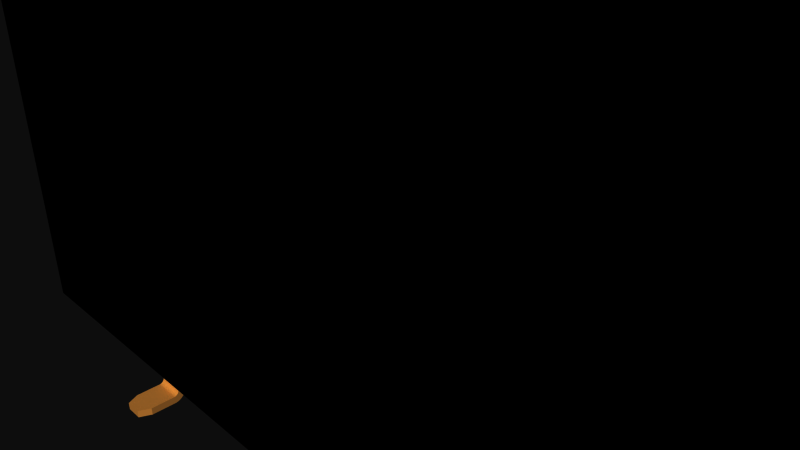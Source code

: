 # Source: 11544.blend  (saved by Blender 2.72.0; exported with 4.5.12 LTS)
import bpy
from mathutils import Matrix  # noqa: F401  (used for matrix-valued properties, if any)

bpy.ops.wm.read_factory_settings(use_empty=True)
scene = bpy.context.scene
scene.name = 'Scene'

# ---- collections
col_collection_1 = bpy.data.collections.new('Collection 1'); scene.collection.children.link(col_collection_1)

# ---- materials (node trees are filled in below, after node groups)
mat_pads = bpy.data.materials.new('pads')
mat_pads.alpha_threshold = 0.0
mat_pads.use_transparent_shadow = False
mat_pads.diffuse_color = (0.8745, 0.5529, 0.2196, 1.0)
mat_pads.specular_color = (1.0, 0.7176, 0.1882)
mat_pads.roughness = 0.5
mat_plastic = bpy.data.materials.new('plastic')
mat_plastic.alpha_threshold = 0.0
mat_plastic.use_transparent_shadow = False
mat_plastic.diffuse_color = (0.0, 0.0, 0.0, 1.0)
mat_plastic.specular_color = (0.6471, 0.6471, 0.6471)
mat_plastic.roughness = 0.5

# ---- material node trees

# ---- world
world_world = bpy.data.worlds.new('World'); scene.world = world_world
world_world.color = (0.05088, 0.05088, 0.05088)
world_world.use_sun_shadow = False
world_world.sun_shadow_jitter_overblur = 0.0
world_world.cycles.sampling_method = 'MANUAL'
world_world.cycles.sample_map_resolution = 256

# ---- cameras
cam_camera = bpy.data.cameras.new('Camera')
cam_camera.clip_end = 100.0
cam_camera.lens = 35.0
cam_camera.sensor_width = 32.0
cam_camera.sensor_height = 18.0
cam_camera.ortho_scale = 7.314
cam_camera.dof.focus_distance = 0.0
cam_camera.dof.aperture_fstop = 128.0

# ---- meshes
me_11544 = bpy.data.meshes.new('11544')
me_11544.from_pydata([(7.87, 3.675, 1.25), (7.87, -3.425, 1.25), (7.87, 3.675, 1.0), (7.87, -3.425, -1.25), (7.87, 3.675, -1.25), (-7.1, 3.675, 0.75), (-7.87, 3.675, 1.0), (-7.87, 3.675, 1.25), (-7.87, 3.675, -1.25), (-7.1, 3.675, -0.75), (-5.08, 3.675, -1.25), (-5.6, 3.675, -0.75), (-5.6, 3.675, 0.75), (-3.06, 3.675, -0.75), (-4.56, 3.675, -0.75), (-4.56, 3.675, 0.75), (-3.06, 3.675, 0.75), (-0.52, 3.675, 0.75), (-0.52, 3.675, -0.75), (-2.02, 3.675, -0.75), (-2.02, 3.675, 0.75), (2.02, 3.675, 0.75), (2.02, 3.675, -0.75), (0.52, 3.675, -0.75), (0.52, 3.675, 0.75), (4.56, 3.675, 0.75), (4.56, 3.675, -0.75), (3.06, 3.675, -0.75), (3.06, 3.675, 0.75), (7.1, 3.675, 0.75), (7.1, 3.675, -0.75), (5.6, 3.675, -0.75), (5.6, 3.675, 0.75), (-2.54, 3.675, 1.25), (-7.87, -3.425, -1.25), (-7.87, -3.425, 1.25), (-5.85, 3.425, -0.5), (-5.85, 1.175, -0.5), (-5.85, 3.425, 0.5), (-5.85, 1.175, 0.5), (-6.85, 3.425, 0.5), (-6.85, 1.175, 0.5), (-6.85, 3.425, -0.5), (-6.85, 1.175, -0.5), (-3.31, 3.425, -0.5), (-3.31, 1.175, -0.5), (-3.31, 3.425, 0.5), (-3.31, 1.175, 0.5), (-4.31, 3.425, 0.5), (-4.31, 1.175, 0.5), (-4.31, 3.425, -0.5), (-4.31, 1.175, -0.5), (-0.77, 3.425, -0.5), (-0.77, 1.175, -0.5), (-0.77, 3.425, 0.5), (-0.77, 1.175, 0.5), (-1.77, 3.425, 0.5), (-1.77, 1.175, 0.5), (-1.77, 3.425, -0.5), (-1.77, 1.175, -0.5), (1.77, 3.425, -0.5), (1.77, 1.175, -0.5), (1.77, 3.425, 0.5), (1.77, 1.175, 0.5), (0.77, 3.425, 0.5), (0.77, 1.175, 0.5), (0.77, 3.425, -0.5), (0.77, 1.175, -0.5), (4.31, 3.425, -0.5), (4.31, 1.175, -0.5), (4.31, 3.425, 0.5), (4.31, 1.175, 0.5), (3.31, 3.425, 0.5), (3.31, 1.175, 0.5), (3.31, 3.425, -0.5), (3.31, 1.175, -0.5), (6.85, 3.425, -0.5), (6.85, 1.175, -0.5), (6.85, 3.425, 0.5), (6.85, 1.175, 0.5), (5.85, 3.425, 0.5), (5.85, 1.175, 0.5), (5.85, 3.425, -0.5), (5.85, 1.175, -0.5), (-6.59, -3.548, -1.308), (-6.59, -3.514, -1.248), (-6.59, -3.578, -1.14), (-6.59, -3.5, -1.238), (-6.59, -3.555, -1.126), (-6.59, -3.484, -1.231), (-6.59, -3.477, -1.102), (-6.59, -3.467, -1.227), (-6.59, -3.504, -1.107), (-6.59, -3.53, -1.115), (-6.59, -3.537, -1.275), (-6.59, -3.635, -1.197), (-6.59, -3.527, -1.261), (-6.59, -3.618, -1.176), (-6.59, -3.599, -1.157), (-6.59, -3.673, -1.298), (-6.59, -3.668, -1.271), (-6.59, -3.544, -1.291), (-6.59, -3.66, -1.245), (-6.59, -3.649, -1.22), (-6.59, -3.675, -1.73), (-6.59, -3.55, -1.73), (-6.11, -3.467, -1.227), (-6.11, -3.527, -1.261), (-6.11, -3.635, -1.197), (-6.11, -3.537, -1.275), (-6.11, -3.649, -1.22), (-6.11, -3.544, -1.291), (-6.11, -3.673, -1.298), (-6.11, -3.548, -1.308), (-6.11, -3.668, -1.271), (-6.11, -3.66, -1.245), (-6.11, -3.5, -1.238), (-6.11, -3.578, -1.14), (-6.11, -3.514, -1.248), (-6.11, -3.599, -1.157), (-6.11, -3.618, -1.176), (-6.11, -3.477, -1.102), (-6.11, -3.504, -1.107), (-6.11, -3.484, -1.231), (-6.11, -3.53, -1.115), (-6.11, -3.555, -1.126), (-6.11, -3.425, -1.225), (-6.11, -3.425, -1.1), (-6.203, -3.55, -1.93), (-6.497, -3.55, -1.93), (-6.11, -3.55, -1.73), (-6.203, -3.675, -1.93), (-6.497, -3.675, -1.93), (-6.11, -3.675, -1.73), (-6.59, -3.425, -1.1), (-6.59, -3.425, -1.225), (-4.05, -3.467, 1.227), (-4.05, -3.527, 1.261), (-4.05, -3.635, 1.197), (-4.05, -3.537, 1.275), (-4.05, -3.649, 1.22), (-4.05, -3.544, 1.291), (-4.05, -3.673, 1.298), (-4.05, -3.548, 1.308), (-4.05, -3.668, 1.271), (-4.05, -3.66, 1.245), (-4.05, -3.5, 1.238), (-4.05, -3.578, 1.14), (-4.05, -3.514, 1.248), (-4.05, -3.599, 1.157), (-4.05, -3.618, 1.176), (-4.05, -3.477, 1.102), (-4.05, -3.504, 1.107), (-4.05, -3.484, 1.231), (-4.05, -3.53, 1.115), (-4.05, -3.555, 1.126), (-4.05, -3.425, 1.225), (-4.05, -3.425, 1.1), (-3.57, -3.548, 1.308), (-3.57, -3.514, 1.248), (-3.57, -3.578, 1.14), (-3.57, -3.5, 1.238), (-3.57, -3.555, 1.126), (-3.57, -3.484, 1.231), (-3.57, -3.477, 1.102), (-3.57, -3.467, 1.227), (-3.57, -3.504, 1.107), (-3.57, -3.53, 1.115), (-3.57, -3.537, 1.275), (-3.57, -3.635, 1.197), (-3.57, -3.527, 1.261), (-3.57, -3.618, 1.176), (-3.57, -3.599, 1.157), (-3.57, -3.673, 1.298), (-3.57, -3.668, 1.271), (-3.57, -3.544, 1.291), (-3.57, -3.66, 1.245), (-3.57, -3.649, 1.22), (-3.57, -3.675, 1.73), (-3.57, -3.55, 1.73), (-3.663, -3.675, 1.93), (-3.957, -3.675, 1.93), (-4.05, -3.675, 1.73), (-3.663, -3.55, 1.93), (-3.957, -3.55, 1.93), (-4.05, -3.55, 1.73), (-3.57, -3.425, 1.225), (-3.57, -3.425, 1.1), (1.03, -3.467, 1.227), (1.03, -3.527, 1.261), (1.03, -3.635, 1.197), (1.03, -3.537, 1.275), (1.03, -3.649, 1.22), (1.03, -3.544, 1.291), (1.03, -3.673, 1.298), (1.03, -3.548, 1.308), (1.03, -3.668, 1.271), (1.03, -3.66, 1.245), (1.03, -3.5, 1.238), (1.03, -3.578, 1.14), (1.03, -3.514, 1.248), (1.03, -3.599, 1.157), (1.03, -3.618, 1.176), (1.03, -3.477, 1.102), (1.03, -3.504, 1.107), (1.03, -3.484, 1.231), (1.03, -3.53, 1.115), (1.03, -3.555, 1.126), (1.03, -3.425, 1.225), (1.03, -3.425, 1.1), (1.51, -3.548, 1.308), (1.51, -3.514, 1.248), (1.51, -3.578, 1.14), (1.51, -3.5, 1.238), (1.51, -3.555, 1.126), (1.51, -3.484, 1.231), (1.51, -3.477, 1.102), (1.51, -3.467, 1.227), (1.51, -3.504, 1.107), (1.51, -3.53, 1.115), (1.51, -3.537, 1.275), (1.51, -3.635, 1.197), (1.51, -3.527, 1.261), (1.51, -3.618, 1.176), (1.51, -3.599, 1.157), (1.51, -3.673, 1.298), (1.51, -3.668, 1.271), (1.51, -3.544, 1.291), (1.51, -3.66, 1.245), (1.51, -3.649, 1.22), (1.51, -3.675, 1.73), (1.51, -3.55, 1.73), (1.417, -3.675, 1.93), (1.123, -3.675, 1.93), (1.03, -3.675, 1.73), (1.417, -3.55, 1.93), (1.123, -3.55, 1.93), (1.03, -3.55, 1.73), (1.51, -3.425, 1.225), (1.51, -3.425, 1.1), (6.11, -3.467, 1.227), (6.11, -3.527, 1.261), (6.11, -3.635, 1.197), (6.11, -3.537, 1.275), (6.11, -3.649, 1.22), (6.11, -3.544, 1.291), (6.11, -3.673, 1.298), (6.11, -3.548, 1.308), (6.11, -3.668, 1.271), (6.11, -3.66, 1.245), (6.11, -3.5, 1.238), (6.11, -3.578, 1.14), (6.11, -3.514, 1.248), (6.11, -3.599, 1.157), (6.11, -3.618, 1.176), (6.11, -3.477, 1.102), (6.11, -3.504, 1.107), (6.11, -3.484, 1.231), (6.11, -3.53, 1.115), (6.11, -3.555, 1.126), (6.11, -3.425, 1.225), (6.11, -3.425, 1.1), (6.59, -3.548, 1.308), (6.59, -3.514, 1.248), (6.59, -3.578, 1.14), (6.59, -3.5, 1.238), (6.59, -3.555, 1.126), (6.59, -3.484, 1.231), (6.59, -3.477, 1.102), (6.59, -3.467, 1.227), (6.59, -3.504, 1.107), (6.59, -3.53, 1.115), (6.59, -3.537, 1.275), (6.59, -3.635, 1.197), (6.59, -3.527, 1.261), (6.59, -3.618, 1.176), (6.59, -3.599, 1.157), (6.59, -3.673, 1.298), (6.59, -3.668, 1.271), (6.59, -3.544, 1.291), (6.59, -3.66, 1.245), (6.59, -3.649, 1.22), (6.59, -3.675, 1.73), (6.59, -3.55, 1.73), (6.497, -3.675, 1.93), (6.203, -3.675, 1.93), (6.11, -3.675, 1.73), (6.497, -3.55, 1.93), (6.203, -3.55, 1.93), (6.11, -3.55, 1.73), (6.59, -3.425, 1.225), (6.59, -3.425, 1.1), (-1.51, -3.548, -1.308), (-1.51, -3.514, -1.248), (-1.51, -3.578, -1.14), (-1.51, -3.5, -1.238), (-1.51, -3.555, -1.126), (-1.51, -3.484, -1.231), (-1.51, -3.477, -1.102), (-1.51, -3.467, -1.227), (-1.51, -3.504, -1.107), (-1.51, -3.53, -1.115), (-1.51, -3.537, -1.275), (-1.51, -3.635, -1.197), (-1.51, -3.527, -1.261), (-1.51, -3.618, -1.176), (-1.51, -3.599, -1.157), (-1.51, -3.673, -1.298), (-1.51, -3.668, -1.271), (-1.51, -3.544, -1.291), (-1.51, -3.66, -1.245), (-1.51, -3.649, -1.22), (-1.51, -3.675, -1.73), (-1.51, -3.55, -1.73), (-1.03, -3.467, -1.227), (-1.03, -3.527, -1.261), (-1.03, -3.635, -1.197), (-1.03, -3.537, -1.275), (-1.03, -3.649, -1.22), (-1.03, -3.544, -1.291), (-1.03, -3.673, -1.298), (-1.03, -3.548, -1.308), (-1.03, -3.668, -1.271), (-1.03, -3.66, -1.245), (-1.03, -3.5, -1.238), (-1.03, -3.578, -1.14), (-1.03, -3.514, -1.248), (-1.03, -3.599, -1.157), (-1.03, -3.618, -1.176), (-1.03, -3.477, -1.102), (-1.03, -3.504, -1.107), (-1.03, -3.484, -1.231), (-1.03, -3.53, -1.115), (-1.03, -3.555, -1.126), (-1.03, -3.425, -1.225), (-1.03, -3.425, -1.1), (-1.123, -3.55, -1.93), (-1.417, -3.55, -1.93), (-1.03, -3.55, -1.73), (-1.123, -3.675, -1.93), (-1.417, -3.675, -1.93), (-1.03, -3.675, -1.73), (-1.51, -3.425, -1.1), (-1.51, -3.425, -1.225), (3.57, -3.548, -1.308), (3.57, -3.514, -1.248), (3.57, -3.578, -1.14), (3.57, -3.5, -1.238), (3.57, -3.555, -1.126), (3.57, -3.484, -1.231), (3.57, -3.477, -1.102), (3.57, -3.467, -1.227), (3.57, -3.504, -1.107), (3.57, -3.53, -1.115), (3.57, -3.537, -1.275), (3.57, -3.635, -1.197), (3.57, -3.527, -1.261), (3.57, -3.618, -1.176), (3.57, -3.599, -1.157), (3.57, -3.673, -1.298), (3.57, -3.668, -1.271), (3.57, -3.544, -1.291), (3.57, -3.66, -1.245), (3.57, -3.649, -1.22), (3.57, -3.675, -1.73), (3.57, -3.55, -1.73), (4.05, -3.467, -1.227), (4.05, -3.527, -1.261), (4.05, -3.635, -1.197), (4.05, -3.537, -1.275), (4.05, -3.649, -1.22), (4.05, -3.544, -1.291), (4.05, -3.673, -1.298), (4.05, -3.548, -1.308), (4.05, -3.668, -1.271), (4.05, -3.66, -1.245), (4.05, -3.5, -1.238), (4.05, -3.578, -1.14), (4.05, -3.514, -1.248), (4.05, -3.599, -1.157), (4.05, -3.618, -1.176), (4.05, -3.477, -1.102), (4.05, -3.504, -1.107), (4.05, -3.484, -1.231), (4.05, -3.53, -1.115), (4.05, -3.555, -1.126), (4.05, -3.425, -1.225), (4.05, -3.425, -1.1), (3.957, -3.55, -1.93), (3.663, -3.55, -1.93), (4.05, -3.55, -1.73), (3.957, -3.675, -1.93), (3.663, -3.675, -1.93), (4.05, -3.675, -1.73), (3.57, -3.425, -1.1), (3.57, -3.425, -1.225)], [], [(1, 3, 4, 2, 0), (54, 56, 20, 17), (51, 45, 44, 50), (317, 302, 304, 315), (327, 306, 305, 328), (43, 37, 36, 42), (66, 60, 22, 23), (281, 244, 242, 273), (168, 139, 141, 175), (214, 207, 206, 219), (337, 340, 312, 313), (223, 202, 201, 224), (120, 97, 95, 108), (78, 80, 32, 29), (13, 16, 33, 0, 2, 30, 29, 32, 31, 26, 25, 28, 21, 24, 17, 20, 19), (382, 352, 353, 384), (67, 61, 60, 66), (367, 356, 345, 378), (376, 347, 349, 383), (209, 208, 238, 239), (319, 309, 302, 317), (318, 311, 310, 323), (262, 247, 289, 288, 287, 283), (371, 361, 354, 369), (332, 301, 296, 333), (178, 179, 183, 180), (288, 285, 284, 287), (174, 144, 145, 176), (175, 141, 143, 158), (375, 362, 360, 374), (266, 259, 258, 271), (165, 136, 153, 163), (36, 38, 12, 11), (56, 58, 19, 20), (16, 13, 44, 46), (48, 50, 14, 15), (74, 68, 26, 27), (17, 18, 52, 54), (42, 36, 11, 9), (70, 72, 28, 25), (82, 76, 30, 31), (322, 308, 307, 320), (37, 39, 38, 36), (21, 22, 60, 62), (46, 48, 15, 16), (218, 204, 203, 216), (80, 82, 31, 32), (64, 66, 23, 24), (72, 74, 27, 28), (29, 30, 76, 78), (50, 44, 13, 14), (9, 5, 40, 42), (25, 26, 68, 70), (38, 40, 5, 12), (111, 101, 94, 109), (202, 190, 192, 197, 196, 194, 234, 237, 195, 193, 191, 189, 200, 198, 205, 188, 208, 209, 203, 204, 206, 207, 199, 201), (279, 262, 283, 282, 277, 278, 280, 281, 273, 275, 276, 264, 266, 271, 270, 268, 291, 290, 269, 267, 265, 263, 274, 272), (59, 53, 52, 58), (73, 75, 74, 72), (321, 292, 309, 319), (49, 47, 45, 51), (276, 253, 251, 264), (142, 173, 178, 180, 181, 182), (227, 193, 195, 210), (129, 132, 104, 105), (170, 137, 139, 168), (328, 305, 303, 316), (106, 126, 127, 121, 122, 124, 125, 117, 119, 120, 108, 110, 115, 114, 112, 133, 130, 113, 111, 109, 107, 118, 116, 123), (343, 342, 335, 334), (313, 292, 321, 338, 336, 337), (261, 260, 290, 291), (55, 57, 56, 54), (115, 102, 100, 114), (53, 55, 54, 52), (41, 39, 37, 43), (383, 349, 351, 366), (390, 393, 391, 388), (377, 346, 358, 379), (213, 198, 200, 211), (167, 154, 152, 166), (181, 184, 185, 182), (110, 103, 102, 115), (156, 136, 165, 186), (389, 392, 364, 365), (65, 63, 61, 67), (47, 49, 48, 46), (216, 203, 209, 239), (104, 99, 100, 102, 103, 95, 97, 98, 86, 88, 93, 92, 90, 134, 135, 91, 89, 87, 85, 96, 94, 101, 84, 105), (35, 34, 3, 1), (108, 95, 103, 110), (121, 90, 92, 122), (275, 254, 253, 276), (155, 147, 149, 150, 138, 140, 145, 144, 142, 182, 185, 143, 141, 139, 137, 148, 146, 153, 136, 156, 157, 151, 152, 154), (210, 195, 237, 236, 235, 231), (65, 67, 66, 64), (277, 246, 248, 278), (175, 158, 179, 178, 173, 174, 176, 177, 169, 171, 172, 160, 162, 167, 166, 164, 187, 186, 165, 163, 161, 159, 170, 168), (77, 79, 78, 76), (343, 334, 314, 299), (279, 245, 247, 262), (63, 65, 64, 62), (230, 231, 235, 232), (312, 340, 339, 341, 320, 307), (39, 41, 40, 38), (172, 149, 147, 160), (217, 188, 205, 215), (118, 85, 87, 116), (374, 360, 359, 372), (135, 134, 127, 126), (62, 64, 24, 21), (282, 283, 287, 284), (119, 98, 97, 120), (362, 363, 355, 357, 358, 346, 348, 353, 352, 350, 394, 395, 351, 349, 347, 345, 356, 354, 361, 344, 365, 364, 359, 360), (381, 350, 352, 382), (73, 71, 69, 75), (224, 201, 199, 212), (373, 344, 361, 371), (331, 297, 299, 314), (278, 248, 249, 280), (125, 88, 86, 117), (157, 156, 186, 187), (379, 358, 357, 380), (107, 96, 85, 118), (58, 52, 18, 19), (135, 126, 106, 91), (217, 215, 213, 211, 222, 220, 227, 210, 231, 230, 225, 226, 228, 229, 221, 223, 224, 212, 214, 219, 218, 216, 239, 238), (81, 79, 77, 83), (57, 59, 58, 56), (83, 77, 76, 82), (318, 323, 322, 320, 341, 338, 321, 319, 317, 315, 326, 324, 331, 314, 334, 335, 329, 330, 332, 333, 325, 327, 328, 316), (323, 310, 308, 322), (260, 240, 269, 290), (221, 190, 202, 223), (316, 303, 311, 318), (369, 354, 356, 367), (342, 298, 329, 335), (373, 390, 388, 389, 365, 344), (9, 11, 10, 8, 6, 5), (132, 129, 128, 131), (169, 138, 150, 171), (171, 150, 149, 172), (212, 199, 207, 214), (185, 184, 183, 179, 158, 143), (130, 133, 131, 128), (233, 236, 237, 234), (71, 73, 72, 70), (109, 94, 96, 107), (49, 51, 50, 48), (211, 200, 189, 222), (229, 192, 190, 221), (215, 205, 198, 213), (3, 34, 8, 10, 4), (69, 71, 70, 68), (254, 242, 244, 249, 248, 246, 286, 289, 247, 245, 243, 241, 252, 250, 257, 240, 260, 261, 255, 256, 258, 259, 251, 253), (173, 142, 144, 174), (378, 345, 347, 376), (370, 363, 362, 375), (264, 251, 259, 266), (333, 296, 294, 325), (364, 392, 391, 393, 372, 359), (84, 113, 130, 128, 129, 105), (131, 133, 112, 99, 104, 132), (385, 348, 346, 377), (114, 100, 99, 112), (61, 63, 62, 60), (380, 357, 355, 368), (272, 243, 245, 279), (35, 7, 6, 8, 34), (176, 145, 140, 177), (122, 92, 93, 124), (41, 43, 42, 40), (263, 252, 241, 274), (222, 189, 191, 220), (161, 146, 148, 159), (236, 233, 232, 235), (395, 394, 387, 386), (366, 351, 395, 386), (271, 258, 256, 270), (166, 152, 151, 164), (261, 291, 268, 255), (160, 147, 155, 162), (326, 293, 295, 324), (280, 249, 244, 281), (163, 153, 146, 161), (57, 55, 53, 59), (159, 148, 137, 170), (113, 84, 101, 111), (394, 350, 381, 387), (325, 294, 306, 327), (81, 83, 82, 80), (384, 353, 348, 385), (285, 288, 289, 286), (225, 194, 196, 226), (234, 194, 225, 230, 232, 233), (392, 389, 388, 391), (184, 181, 180, 183), (265, 250, 252, 263), (330, 300, 301, 332), (79, 81, 80, 78), (219, 206, 204, 218), (117, 86, 98, 119), (270, 256, 255, 268), (329, 298, 300, 330), (162, 155, 154, 167), (338, 341, 339, 336), (33, 7, 35, 1, 0), (340, 337, 336, 339), (386, 387, 381, 382, 384, 385, 377, 379, 380, 368, 370, 375, 374, 372, 393, 390, 373, 371, 369, 367, 378, 376, 383, 366), (75, 69, 68, 74), (164, 151, 157, 187), (16, 15, 14, 13, 19, 18, 17, 24, 23, 22, 21, 28, 27, 26, 31, 30, 2, 4, 10, 11, 12, 5, 6, 7, 33), (123, 89, 91, 106), (208, 188, 217, 238), (324, 295, 297, 331), (274, 241, 243, 272), (315, 304, 293, 326), (368, 355, 363, 370), (226, 196, 197, 228), (124, 93, 88, 125), (286, 246, 277, 282, 284, 285), (134, 90, 121, 127), (220, 191, 193, 227), (116, 87, 89, 123), (45, 47, 46, 44), (177, 140, 138, 169), (273, 242, 254, 275), (228, 197, 192, 229), (267, 257, 250, 265), (269, 240, 257, 267), (301, 300, 298, 342, 343, 299, 297, 295, 293, 304, 302, 309, 292, 313, 312, 307, 308, 310, 311, 303, 305, 306, 294, 296)])
me_11544.polygons.foreach_set('material_index', [1, 1, 1, 0, 0, 1, 1, 0, 0, 0, 0, 0, 0, 1, 1, 0, 1, 0, 0, 0, 0, 0, 0, 0, 0, 0, 0, 0, 0, 0, 0, 0, 1, 1, 1, 1, 1, 1, 1, 1, 1, 0, 1, 1, 1, 0, 1, 1, 1, 1, 1, 1, 1, 1, 0, 0, 0, 1, 1, 0, 1, 0, 0, 0, 0, 0, 0, 0, 0, 0, 0, 1, 0, 1, 1, 0, 0, 0, 0, 0, 0, 0, 0, 0, 1, 1, 0, 0, 1, 0, 0, 0, 0, 0, 1, 0, 0, 1, 0, 0, 1, 0, 0, 1, 0, 0, 0, 0, 0, 1, 0, 0, 0, 0, 1, 0, 0, 0, 0, 0, 0, 0, 0, 1, 0, 0, 1, 1, 1, 0, 0, 0, 0, 0, 0, 0, 0, 1, 0, 0, 0, 0, 0, 0, 0, 1, 0, 1, 0, 0, 0, 1, 1, 0, 0, 0, 0, 0, 0, 0, 0, 0, 0, 0, 1, 0, 0, 1, 0, 0, 1, 0, 0, 0, 0, 0, 0, 0, 0, 0, 0, 0, 0, 0, 1, 0, 0, 0, 0, 1, 0, 0, 0, 0, 0, 0, 0, 0, 1, 0, 0, 0, 0, 0, 0, 1, 0, 0, 1, 0, 1, 0, 0, 0, 0, 0, 0, 0, 0, 0, 0, 0, 0, 1, 0, 0, 0, 0, 0, 0])
me_11544.materials.append(mat_pads)
me_11544.materials.append(mat_plastic)
me_11544.use_remesh_preserve_volume = False
me_11544.use_remesh_preserve_attributes = False
me_11544.use_mirror_vertex_groups = False
me_11544.update()

# ---- objects
ob_11544 = bpy.data.objects.new('11544', me_11544)
ob_camera = bpy.data.objects.new('Camera', cam_camera)

# ---- transforms, parenting, visibility, modifiers, constraints
ob_11544.location = (0.0, 0.0, 0.0)
ob_11544.rotation_euler = (1.571, -0.0, 0.0)
ob_11544.lineart.crease_threshold = 0.0
ob_camera.location = (7.481, -6.508, 5.344)
ob_camera.rotation_euler = (1.109, 0.01082, 0.8149)
ob_camera.lock_rotations_4d = False
ob_camera.empty_display_type = 'ARROWS'
ob_camera.color = (0.0, 0.0, 0.0, 0.0)
ob_camera.display_type = 'WIRE'
ob_camera.lineart.crease_threshold = 0.0

# ---- collection membership
col_collection_1.objects.link(ob_11544)
col_collection_1.objects.link(ob_camera)

# ---- scene / render settings (as saved in the file)
scene.camera = ob_camera
scene.frame_start = 1; scene.frame_end = 250; scene.frame_set(1)
scene.render.engine = 'BLENDER_EEVEE_NEXT'
scene.render.resolution_percentage = 50
scene.render.dither_intensity = 0.0
scene.cycles.use_denoising = False
scene.cycles.samples = 10
scene.cycles.sampling_pattern = 'TABULATED_SOBOL'
scene.cycles.light_sampling_threshold = 0.0
scene.cycles.use_adaptive_sampling = False
scene.cycles.use_light_tree = False
scene.cycles.blur_glossy = 0.0
scene.cycles.pixel_filter_type = 'GAUSSIAN'
scene.cycles.sample_clamp_indirect = 0.0
scene.view_settings.view_transform = 'Raw'
bpy.context.view_layer.update()

# ---- added for rendering (the .blend has no usable light): sun
light_auto_sun = bpy.data.lights.new('AutoSun', 'SUN')
light_auto_sun.energy = 3.0
light_auto_sun.angle = 0.0523599
ob_auto_sun = bpy.data.objects.new('AutoSun', light_auto_sun)
scene.collection.objects.link(ob_auto_sun)
ob_auto_sun.rotation_euler = (0.872665, 0.174533, 0.523599)
bpy.context.view_layer.update()
